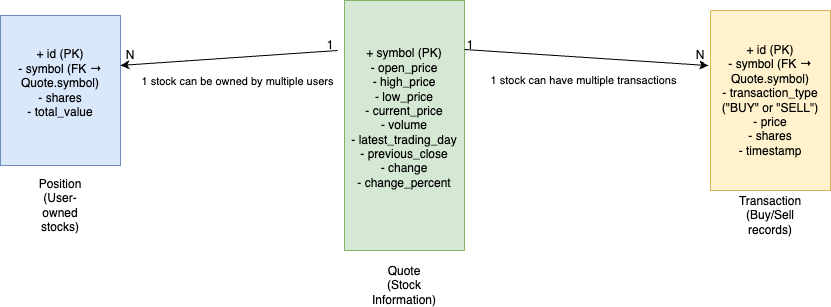

The diagram above was exported from draw.io. Its source (the exported page's mxGraphModel, read from the mxfile embedded in the PNG):
<mxGraphModel dx="954" dy="605" grid="1" gridSize="10" guides="1" tooltips="1" connect="1" arrows="1" fold="1" page="1" pageScale="1" pageWidth="827" pageHeight="1169" math="0" shadow="0">
  <root>
    <mxCell id="0" />
    <mxCell id="1" parent="0" />
    <mxCell id="0MHZgSWZRahQYtfmpm6R-1" value="&lt;div&gt;+ symbol (PK)&lt;/div&gt;&lt;div&gt;- open_price&lt;/div&gt;&lt;div&gt;- high_price&lt;/div&gt;&lt;div&gt;- low_price&lt;/div&gt;&lt;div&gt;- current_price&lt;/div&gt;&lt;div&gt;- volume&lt;/div&gt;&lt;div&gt;- latest_trading_day&lt;/div&gt;&lt;div&gt;- previous_close&lt;/div&gt;&lt;div&gt;- change&lt;/div&gt;&lt;div&gt;- change_percent&lt;/div&gt;&lt;div&gt;&lt;br&gt;&lt;/div&gt;" style="rounded=0;whiteSpace=wrap;html=1;fillColor=#d5e8d4;strokeColor=#82b366;" vertex="1" parent="1">
      <mxGeometry x="354" y="120" width="120" height="250" as="geometry" />
    </mxCell>
    <mxCell id="0MHZgSWZRahQYtfmpm6R-2" value="&lt;div&gt;+ id (PK)&lt;/div&gt;&lt;div&gt;- symbol (FK → Quote.symbol)&lt;/div&gt;&lt;div&gt;- shares&lt;/div&gt;&lt;div&gt;- total_value&lt;/div&gt;&lt;div&gt;&lt;br&gt;&lt;/div&gt;" style="rounded=0;whiteSpace=wrap;html=1;fillColor=#dae8fc;strokeColor=#6c8ebf;" vertex="1" parent="1">
      <mxGeometry x="10" y="135" width="120" height="150" as="geometry" />
    </mxCell>
    <UserObject label="+ id (PK)&#10;- symbol (FK → Quote.symbol)&#10;- transaction_type (&quot;BUY&quot; or &quot;SELL&quot;)&#10;- price&#10;- shares&#10;- timestamp" link="+ id (PK)&#10;- symbol (FK → Quote.symbol)&#10;- transaction_type (&quot;BUY&quot; or &quot;SELL&quot;)&#10;- price&#10;- shares&#10;- timestamp" id="0MHZgSWZRahQYtfmpm6R-3">
      <mxCell style="rounded=0;whiteSpace=wrap;html=1;fillColor=#fff2cc;strokeColor=#d6b656;" vertex="1" parent="1">
        <mxGeometry x="720" y="130" width="120" height="180" as="geometry" />
      </mxCell>
    </UserObject>
    <mxCell id="0MHZgSWZRahQYtfmpm6R-4" value="Quote (Stock Information)" style="text;html=1;align=center;verticalAlign=middle;whiteSpace=wrap;rounded=0;" vertex="1" parent="1">
      <mxGeometry x="384" y="390" width="60" height="30" as="geometry" />
    </mxCell>
    <mxCell id="0MHZgSWZRahQYtfmpm6R-5" value="Position (User-owned stocks)" style="text;html=1;align=center;verticalAlign=middle;whiteSpace=wrap;rounded=0;" vertex="1" parent="1">
      <mxGeometry x="40" y="310" width="60" height="30" as="geometry" />
    </mxCell>
    <mxCell id="0MHZgSWZRahQYtfmpm6R-8" value="" style="endArrow=classic;html=1;rounded=0;entryX=1.025;entryY=0.333;entryDx=0;entryDy=0;entryPerimeter=0;" edge="1" parent="1">
      <mxGeometry width="50" height="50" relative="1" as="geometry">
        <mxPoint x="347" y="170" as="sourcePoint" />
        <mxPoint x="130" y="184.95000000000005" as="targetPoint" />
      </mxGeometry>
    </mxCell>
    <mxCell id="0MHZgSWZRahQYtfmpm6R-12" value="&lt;span style=&quot;&quot; data-end=&quot;1938&quot; data-start=&quot;1894&quot;&gt;1 stock can be owned by multiple users&lt;/span&gt;" style="edgeLabel;html=1;align=center;verticalAlign=middle;resizable=0;points=[];" vertex="1" connectable="0" parent="0MHZgSWZRahQYtfmpm6R-8">
      <mxGeometry x="0.3961" y="-3" relative="1" as="geometry">
        <mxPoint x="51" y="23" as="offset" />
      </mxGeometry>
    </mxCell>
    <mxCell id="0MHZgSWZRahQYtfmpm6R-11" value="" style="endArrow=classic;html=1;rounded=0;entryX=-0.017;entryY=0.306;entryDx=0;entryDy=0;entryPerimeter=0;exitX=1;exitY=0.196;exitDx=0;exitDy=0;exitPerimeter=0;" edge="1" parent="1" source="0MHZgSWZRahQYtfmpm6R-1" target="0MHZgSWZRahQYtfmpm6R-3">
      <mxGeometry width="50" height="50" relative="1" as="geometry">
        <mxPoint x="390" y="340" as="sourcePoint" />
        <mxPoint x="440" y="290" as="targetPoint" />
      </mxGeometry>
    </mxCell>
    <mxCell id="0MHZgSWZRahQYtfmpm6R-13" value="1 stock can have multiple transactions" style="edgeLabel;html=1;align=center;verticalAlign=middle;resizable=0;points=[];" vertex="1" connectable="0" parent="0MHZgSWZRahQYtfmpm6R-11">
      <mxGeometry x="-0.0243" relative="1" as="geometry">
        <mxPoint y="23" as="offset" />
      </mxGeometry>
    </mxCell>
    <mxCell id="0MHZgSWZRahQYtfmpm6R-14" value="1" style="text;html=1;align=center;verticalAlign=middle;whiteSpace=wrap;rounded=0;" vertex="1" parent="1">
      <mxGeometry x="310" y="150" width="60" height="30" as="geometry" />
    </mxCell>
    <mxCell id="0MHZgSWZRahQYtfmpm6R-15" value="N" style="text;html=1;align=center;verticalAlign=middle;whiteSpace=wrap;rounded=0;" vertex="1" parent="1">
      <mxGeometry x="110" y="160" width="60" height="30" as="geometry" />
    </mxCell>
    <mxCell id="0MHZgSWZRahQYtfmpm6R-16" value="1" style="text;html=1;align=center;verticalAlign=middle;whiteSpace=wrap;rounded=0;" vertex="1" parent="1">
      <mxGeometry x="450" y="150" width="60" height="30" as="geometry" />
    </mxCell>
    <mxCell id="0MHZgSWZRahQYtfmpm6R-17" value="N" style="text;html=1;align=center;verticalAlign=middle;whiteSpace=wrap;rounded=0;" vertex="1" parent="1">
      <mxGeometry x="680" y="160" width="60" height="30" as="geometry" />
    </mxCell>
    <mxCell id="0MHZgSWZRahQYtfmpm6R-18" value="Transaction (Buy/Sell records)" style="text;html=1;align=center;verticalAlign=middle;whiteSpace=wrap;rounded=0;" vertex="1" parent="1">
      <mxGeometry x="750" y="320" width="60" height="30" as="geometry" />
    </mxCell>
  </root>
</mxGraphModel>